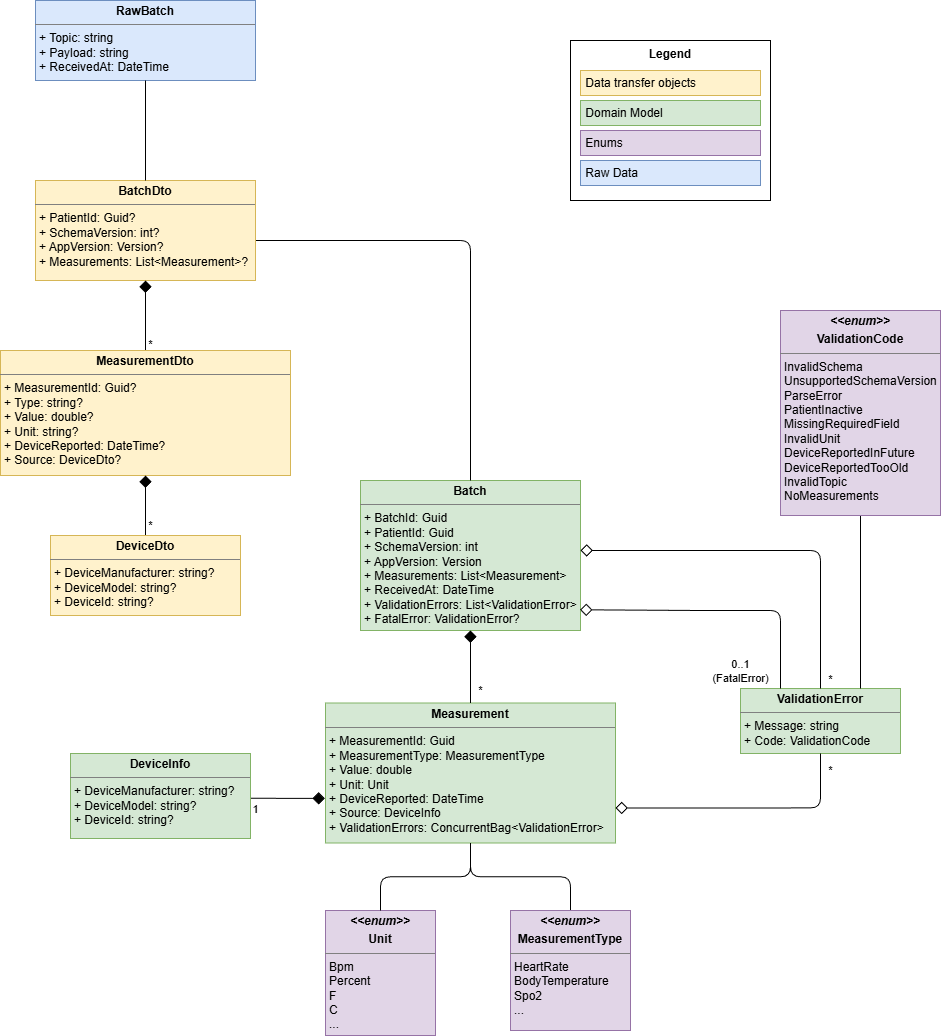

The diagram above was exported from draw.io. Its source (the exported page's mxGraphModel, read from the mxfile embedded in the PNG):
<mxGraphModel dx="2951" dy="2717" grid="1" gridSize="10" guides="1" tooltips="1" connect="1" arrows="1" fold="1" page="1" pageScale="1" pageWidth="1400" pageHeight="1000" math="0" shadow="0">
  <root>
    <mxCell id="0" />
    <mxCell id="1" parent="0" />
    <mxCell id="legend-box" parent="1" style="rounded=0;whiteSpace=wrap;html=1;align=center;verticalAlign=top;" value="&lt;b&gt;Legend&lt;/b&gt;" vertex="1">
      <mxGeometry height="160" width="200" x="1950" y="-330" as="geometry" />
    </mxCell>
    <mxCell id="legend-raw" parent="1" style="rounded=0;whiteSpace=wrap;html=1;align=left;fillColor=#fff2cc;strokeColor=#d6b656;" value="&amp;nbsp;Data transfer objects" vertex="1">
      <mxGeometry height="25" width="180" x="1960" y="-300" as="geometry" />
    </mxCell>
    <mxCell id="legend-domain" parent="1" style="rounded=0;whiteSpace=wrap;html=1;align=left;fillColor=#d5e8d4;strokeColor=#82b366;" value="&amp;nbsp;Domain Model" vertex="1">
      <mxGeometry height="25" width="180" x="1960" y="-270" as="geometry" />
    </mxCell>
    <mxCell id="legend-enum" parent="1" style="rounded=0;whiteSpace=wrap;html=1;align=left;fillColor=#e1d5e7;strokeColor=#9673a6;" value="&amp;nbsp;Enums" vertex="1">
      <mxGeometry height="25" width="180" x="1960" y="-240" as="geometry" />
    </mxCell>
    <mxCell id="legend-input" parent="1" style="rounded=0;whiteSpace=wrap;html=1;align=left;fillColor=#dae8fc;strokeColor=#6c8ebf;" value="&amp;nbsp;Raw Data" vertex="1">
      <mxGeometry height="25" width="180" x="1960" y="-210" as="geometry" />
    </mxCell>
    <mxCell id="aix9jjtyMjvRyKWAsShW-25" edge="1" parent="1" source="aix9jjtyMjvRyKWAsShW-18" style="edgeStyle=orthogonalEdgeStyle;rounded=1;orthogonalLoop=1;jettySize=auto;html=1;entryX=1.002;entryY=0.526;entryDx=0;entryDy=0;curved=0;endArrow=none;endFill=0;startArrow=diamond;startFill=1;endSize=10;startSize=10;exitX=-0.002;exitY=0.681;exitDx=0;exitDy=0;exitPerimeter=0;entryPerimeter=0;" target="aix9jjtyMjvRyKWAsShW-22" value="1">
      <mxGeometry relative="1" x="0.8808" y="11" as="geometry">
        <mxPoint as="offset" />
        <Array as="points" />
        <mxPoint x="1690" y="429.89" as="sourcePoint" />
        <mxPoint x="1590" y="429.89" as="targetPoint" />
      </mxGeometry>
    </mxCell>
    <mxCell id="aix9jjtyMjvRyKWAsShW-37" edge="1" parent="1" source="aix9jjtyMjvRyKWAsShW-18" style="edgeStyle=orthogonalEdgeStyle;shape=connector;rounded=1;orthogonalLoop=1;jettySize=auto;html=1;entryX=0.5;entryY=0;entryDx=0;entryDy=0;strokeColor=default;align=center;verticalAlign=middle;fontFamily=Helvetica;fontSize=11;fontColor=default;labelBackgroundColor=default;endArrow=none;endFill=0;endSize=10;curved=0;" target="aix9jjtyMjvRyKWAsShW-36">
      <mxGeometry relative="1" as="geometry" />
    </mxCell>
    <mxCell id="aix9jjtyMjvRyKWAsShW-18" parent="1" style="verticalAlign=middle;align=left;overflow=fill;html=1;whiteSpace=wrap;fillColor=#d5e8d4;strokeColor=#82b366;rounded=0;fontFamily=Helvetica;fontSize=12;" value="&lt;p style=&quot;margin:0px;margin-top:4px;text-align:center;&quot;&gt;&lt;b&gt;Measurement&lt;/b&gt;&lt;/p&gt;&lt;hr size=&quot;1&quot; style=&quot;border-style:solid;&quot;&gt;&lt;p style=&quot;margin:0px;margin-left:4px;&quot;&gt;+ MeasurementId: Guid&lt;br&gt;+ MeasurementType: MeasurementType&lt;br&gt;+ Value: double&lt;br&gt;+ Unit: Unit&lt;br&gt;+ DeviceReported: DateTime&lt;br&gt;+ Source: DeviceInfo&lt;br&gt;+ ValidationErrors: ConcurrentBag&amp;lt;ValidationError&amp;gt;&lt;/p&gt;" vertex="1">
      <mxGeometry height="140" width="290" x="1705" y="332.5" as="geometry" />
    </mxCell>
    <mxCell id="aix9jjtyMjvRyKWAsShW-20" parent="1" style="verticalAlign=middle;align=left;overflow=fill;html=1;whiteSpace=wrap;fillColor=#d5e8d4;strokeColor=#82b366;rounded=0;fontFamily=Helvetica;fontSize=12;" value="&lt;p style=&quot;margin:0px;margin-top:4px;text-align:center;&quot;&gt;&lt;b&gt;Batch&lt;/b&gt;&lt;/p&gt;&lt;hr size=&quot;1&quot; style=&quot;border-style:solid;&quot;&gt;&lt;p style=&quot;margin:0px;margin-left:4px;&quot;&gt;+ BatchId: Guid&lt;/p&gt;&lt;p style=&quot;margin:0px;margin-left:4px;&quot;&gt;+&amp;nbsp;&lt;span style=&quot;background-color: transparent; color: light-dark(rgb(0, 0, 0), rgb(255, 255, 255));&quot;&gt;PatientId: Guid&lt;/span&gt;&lt;/p&gt;&lt;p style=&quot;margin:0px;margin-left:4px;&quot;&gt;&lt;span style=&quot;background-color: transparent; color: light-dark(rgb(0, 0, 0), rgb(255, 255, 255));&quot;&gt;+ SchemaVersion: int&lt;/span&gt;&lt;/p&gt;&lt;p style=&quot;margin:0px;margin-left:4px;&quot;&gt;+ AppVersion: Version&lt;br&gt;+ Measurements: List&amp;lt;Measurement&amp;gt;&lt;br&gt;+ ReceivedAt: DateTime&lt;br&gt;+ ValidationErrors: List&amp;lt;ValidationError&amp;gt;&lt;br&gt;+ FatalError: ValidationError?&lt;/p&gt;" vertex="1">
      <mxGeometry height="150" width="220" x="1740" y="110" as="geometry" />
    </mxCell>
    <mxCell id="aix9jjtyMjvRyKWAsShW-21" parent="1" style="verticalAlign=middle;align=left;overflow=fill;html=1;whiteSpace=wrap;fillColor=#d5e8d4;strokeColor=#82b366;rounded=0;fontFamily=Helvetica;fontSize=12;" value="&lt;p style=&quot;margin:0px;margin-top:4px;text-align:center;&quot;&gt;&lt;b&gt;ValidationError&lt;/b&gt;&lt;/p&gt;&lt;hr size=&quot;1&quot; style=&quot;border-style:solid;&quot;&gt;&lt;p style=&quot;margin:0px;margin-left:4px;&quot;&gt;+ Message: string&lt;br&gt;+ Code: ValidationCode&lt;/p&gt;" vertex="1">
      <mxGeometry height="65" width="160" x="2120" y="318" as="geometry" />
    </mxCell>
    <mxCell id="aix9jjtyMjvRyKWAsShW-22" parent="1" style="verticalAlign=middle;align=left;overflow=fill;html=1;whiteSpace=wrap;fillColor=#d5e8d4;strokeColor=#82b366;rounded=0;fontFamily=Helvetica;fontSize=12;" value="&lt;p style=&quot;margin:0px;margin-top:4px;text-align:center;&quot;&gt;&lt;b&gt;DeviceInfo&lt;/b&gt;&lt;/p&gt;&lt;hr size=&quot;1&quot; style=&quot;border-style:solid;&quot;&gt;&lt;p style=&quot;margin:0px;margin-left:4px;&quot;&gt;+ DeviceManufacturer: string?&lt;br&gt;+ DeviceModel: string?&lt;br&gt;+ DeviceId: string?&lt;/p&gt;" vertex="1">
      <mxGeometry height="85" width="180" x="1450" y="383" as="geometry" />
    </mxCell>
    <mxCell id="aix9jjtyMjvRyKWAsShW-26" edge="1" parent="1" source="aix9jjtyMjvRyKWAsShW-21" style="edgeStyle=orthogonalEdgeStyle;rounded=1;orthogonalLoop=1;jettySize=auto;html=1;endArrow=diamond;endFill=0;endSize=10;curved=0;exitX=0.5;exitY=0;exitDx=0;exitDy=0;" value="&lt;span style=&quot;color: rgb(0, 0, 0); font-family: Helvetica; font-size: 11px; font-style: normal; font-variant-ligatures: normal; font-variant-caps: normal; font-weight: 400; letter-spacing: normal; orphans: 2; text-align: center; text-indent: 0px; text-transform: none; widows: 2; word-spacing: 0px; -webkit-text-stroke-width: 0px; white-space: nowrap; background-color: rgb(255, 255, 255); text-decoration-thickness: initial; text-decoration-style: initial; text-decoration-color: initial; display: inline !important; float: none;&quot;&gt;*&lt;/span&gt;">
      <mxGeometry relative="1" x="-0.9577" y="-10" as="geometry">
        <mxPoint as="offset" />
        <Array as="points">
          <mxPoint x="2200" y="180" />
        </Array>
        <mxPoint x="2200" y="310" as="sourcePoint" />
        <mxPoint x="1960" y="180" as="targetPoint" />
      </mxGeometry>
    </mxCell>
    <mxCell id="aix9jjtyMjvRyKWAsShW-23" edge="1" parent="1" source="aix9jjtyMjvRyKWAsShW-20" style="edgeStyle=orthogonalEdgeStyle;rounded=1;orthogonalLoop=1;jettySize=auto;html=1;curved=0;endArrow=none;endFill=0;jumpStyle=none;sourcePerimeterSpacing=0;startArrow=diamond;startFill=1;exitX=0.5;exitY=1;exitDx=0;exitDy=0;endSize=10;startSize=10;" target="aix9jjtyMjvRyKWAsShW-18" value="*">
      <mxGeometry relative="1" x="0.6552" y="10" as="geometry">
        <mxPoint as="offset" />
      </mxGeometry>
    </mxCell>
    <mxCell id="aix9jjtyMjvRyKWAsShW-28" edge="1" parent="1" source="aix9jjtyMjvRyKWAsShW-21" style="edgeStyle=orthogonalEdgeStyle;shape=connector;rounded=1;orthogonalLoop=1;jettySize=auto;html=1;entryX=1;entryY=0.75;entryDx=0;entryDy=0;strokeColor=default;align=center;verticalAlign=middle;fontFamily=Helvetica;fontSize=11;fontColor=default;labelBackgroundColor=default;endArrow=diamond;endFill=0;endSize=10;curved=0;exitX=0.5;exitY=1;exitDx=0;exitDy=0;" target="aix9jjtyMjvRyKWAsShW-18" value="*">
      <mxGeometry relative="1" x="-0.869" y="10" as="geometry">
        <mxPoint as="offset" />
        <Array as="points">
          <mxPoint x="2200" y="438" />
        </Array>
      </mxGeometry>
    </mxCell>
    <mxCell id="aix9jjtyMjvRyKWAsShW-30" edge="1" parent="1" source="aix9jjtyMjvRyKWAsShW-21" style="edgeStyle=orthogonalEdgeStyle;shape=connector;rounded=1;orthogonalLoop=1;jettySize=auto;html=1;entryX=0.998;entryY=0.862;entryDx=0;entryDy=0;entryPerimeter=0;strokeColor=default;align=center;verticalAlign=middle;fontFamily=Helvetica;fontSize=11;fontColor=default;labelBackgroundColor=default;endArrow=diamond;endFill=0;endSize=10;curved=0;exitX=0.25;exitY=0;exitDx=0;exitDy=0;" target="aix9jjtyMjvRyKWAsShW-20">
      <mxGeometry relative="1" as="geometry">
        <Array as="points">
          <mxPoint x="2160" y="240" />
          <mxPoint x="2080" y="240" />
        </Array>
      </mxGeometry>
    </mxCell>
    <mxCell id="aix9jjtyMjvRyKWAsShW-31" connectable="0" parent="aix9jjtyMjvRyKWAsShW-30" style="edgeLabel;html=1;align=center;verticalAlign=middle;resizable=0;points=[];fontFamily=Helvetica;fontSize=11;fontColor=default;labelBackgroundColor=default;" value="0..1&lt;div&gt;(FatalError)&lt;/div&gt;" vertex="1">
      <mxGeometry relative="1" x="-0.2208" y="-1" as="geometry">
        <mxPoint x="-10" y="61" as="offset" />
      </mxGeometry>
    </mxCell>
    <mxCell id="aix9jjtyMjvRyKWAsShW-33" edge="1" parent="1" source="aix9jjtyMjvRyKWAsShW-32" style="edgeStyle=orthogonalEdgeStyle;shape=connector;rounded=1;orthogonalLoop=1;jettySize=auto;html=1;entryX=0.75;entryY=0;entryDx=0;entryDy=0;strokeColor=default;align=center;verticalAlign=middle;fontFamily=Helvetica;fontSize=11;fontColor=default;labelBackgroundColor=default;endArrow=none;endFill=0;endSize=10;exitX=0.5;exitY=1;exitDx=0;exitDy=0;curved=0;" target="aix9jjtyMjvRyKWAsShW-21" value="">
      <mxGeometry relative="1" x="-0.7605" y="-28" as="geometry">
        <mxPoint x="-20" y="-8" as="offset" />
        <Array as="points">
          <mxPoint x="2240" y="170" />
          <mxPoint x="2240" y="170" />
        </Array>
      </mxGeometry>
    </mxCell>
    <mxCell id="aix9jjtyMjvRyKWAsShW-32" parent="1" style="verticalAlign=middle;align=left;overflow=fill;html=1;whiteSpace=wrap;fillColor=#e1d5e7;strokeColor=#9673a6;rounded=0;fontFamily=Helvetica;fontSize=12;" value="&lt;p style=&quot;margin:0px;margin-top:4px;text-align:center;&quot;&gt;&lt;b&gt;&lt;i&gt;&amp;lt;&amp;lt;enum&amp;gt;&amp;gt;&lt;/i&gt;&lt;/b&gt;&lt;/p&gt;&lt;p style=&quot;margin:0px;margin-top:4px;text-align:center;&quot;&gt;&lt;b&gt;ValidationCode&lt;/b&gt;&lt;/p&gt;&lt;hr size=&quot;1&quot; style=&quot;border-style:solid;&quot;&gt;&lt;p style=&quot;margin:0px;margin-left:4px;&quot;&gt;InvalidSchema&lt;br&gt;UnsupportedSchemaVersion&lt;br&gt;ParseError&lt;br&gt;PatientInactive&lt;br&gt;MissingRequiredField&lt;br&gt;InvalidUnit&lt;br&gt;DeviceReportedInFuture&lt;br&gt;DeviceReportedTooOld&lt;br&gt;InvalidTopic&lt;br&gt;NoMeasurements&lt;/p&gt;" vertex="1">
      <mxGeometry height="205" width="160" x="2160" y="-60" as="geometry" />
    </mxCell>
    <mxCell id="aix9jjtyMjvRyKWAsShW-34" parent="1" style="verticalAlign=middle;align=left;overflow=fill;html=1;whiteSpace=wrap;fillColor=#e1d5e7;strokeColor=#9673a6;rounded=0;fontFamily=Helvetica;fontSize=12;" value="&lt;p style=&quot;margin:0px;margin-top:4px;text-align:center;&quot;&gt;&lt;b&gt;&lt;i&gt;&amp;lt;&amp;lt;enum&amp;gt;&amp;gt;&lt;/i&gt;&lt;/b&gt;&lt;/p&gt;&lt;p style=&quot;margin:0px;margin-top:4px;text-align:center;&quot;&gt;&lt;b&gt;Unit&lt;/b&gt;&lt;/p&gt;&lt;hr size=&quot;1&quot; style=&quot;border-style:solid;&quot;&gt;&lt;p style=&quot;margin:0px;margin-left:4px;&quot;&gt;Bpm&lt;/p&gt;&lt;p style=&quot;margin:0px;margin-left:4px;&quot;&gt;Percent&lt;/p&gt;&lt;p style=&quot;margin:0px;margin-left:4px;&quot;&gt;F&lt;/p&gt;&lt;p style=&quot;margin:0px;margin-left:4px;&quot;&gt;C&lt;/p&gt;&lt;p style=&quot;margin:0px;margin-left:4px;&quot;&gt;...&lt;/p&gt;" vertex="1">
      <mxGeometry height="125" width="110" x="1705" y="540" as="geometry" />
    </mxCell>
    <mxCell id="aix9jjtyMjvRyKWAsShW-35" edge="1" parent="1" source="aix9jjtyMjvRyKWAsShW-18" style="edgeStyle=orthogonalEdgeStyle;shape=connector;rounded=1;orthogonalLoop=1;jettySize=auto;html=1;entryX=0.5;entryY=0;entryDx=0;entryDy=0;strokeColor=default;align=center;verticalAlign=middle;fontFamily=Helvetica;fontSize=11;fontColor=default;labelBackgroundColor=default;endArrow=none;endFill=0;endSize=10;curved=0;" target="aix9jjtyMjvRyKWAsShW-34">
      <mxGeometry relative="1" as="geometry" />
    </mxCell>
    <mxCell id="aix9jjtyMjvRyKWAsShW-36" parent="1" style="verticalAlign=middle;align=left;overflow=fill;html=1;whiteSpace=wrap;fillColor=#e1d5e7;strokeColor=#9673a6;rounded=0;fontFamily=Helvetica;fontSize=12;" value="&lt;p style=&quot;margin:0px;margin-top:4px;text-align:center;&quot;&gt;&lt;b&gt;&lt;i&gt;&amp;lt;&amp;lt;enum&amp;gt;&amp;gt;&lt;/i&gt;&lt;/b&gt;&lt;/p&gt;&lt;p style=&quot;margin:0px;margin-top:4px;text-align:center;&quot;&gt;&lt;b&gt;MeasurementType&lt;/b&gt;&lt;/p&gt;&lt;hr size=&quot;1&quot; style=&quot;border-style:solid;&quot;&gt;&lt;p style=&quot;margin:0px;margin-left:4px;&quot;&gt;HeartRate&lt;br&gt;BodyTemperature&lt;br&gt;Spo2&lt;/p&gt;&lt;p style=&quot;margin:0px;margin-left:4px;&quot;&gt;...&lt;/p&gt;" vertex="1">
      <mxGeometry height="120" width="120" x="1890" y="540" as="geometry" />
    </mxCell>
    <mxCell id="aix9jjtyMjvRyKWAsShW-45" edge="1" parent="1" source="aix9jjtyMjvRyKWAsShW-38" style="edgeStyle=orthogonalEdgeStyle;shape=connector;rounded=1;orthogonalLoop=1;jettySize=auto;html=1;strokeColor=default;align=center;verticalAlign=middle;fontFamily=Helvetica;fontSize=11;fontColor=default;labelBackgroundColor=default;endArrow=none;endFill=0;endSize=10;curved=0;entryX=0.5;entryY=0;entryDx=0;entryDy=0;" target="aix9jjtyMjvRyKWAsShW-20">
      <mxGeometry relative="1" as="geometry">
        <Array as="points">
          <mxPoint x="1850" y="-130" />
        </Array>
      </mxGeometry>
    </mxCell>
    <mxCell id="aix9jjtyMjvRyKWAsShW-38" parent="1" style="verticalAlign=middle;align=left;overflow=fill;html=1;whiteSpace=wrap;fillColor=#fff2cc;strokeColor=#d6b656;rounded=0;fontFamily=Helvetica;fontSize=12;" value="&lt;p style=&quot;margin:0px;margin-top:4px;text-align:center;&quot;&gt;&lt;b&gt;BatchDto&lt;/b&gt;&lt;/p&gt;&lt;hr size=&quot;1&quot; style=&quot;border-style:solid;&quot;&gt;&lt;p style=&quot;margin:0px;margin-left:4px;&quot;&gt;&lt;span style=&quot;background-color: transparent; color: light-dark(rgb(0, 0, 0), rgb(255, 255, 255));&quot;&gt;+&amp;nbsp;&lt;/span&gt;&lt;span style=&quot;background-color: transparent; color: light-dark(rgb(0, 0, 0), rgb(255, 255, 255));&quot;&gt;PatientId: Guid?&lt;/span&gt;&lt;/p&gt;&lt;p style=&quot;margin:0px;margin-left:4px;&quot;&gt;&lt;span style=&quot;background-color: transparent; color: light-dark(rgb(0, 0, 0), rgb(255, 255, 255));&quot;&gt;+ SchemaVersion: int?&lt;/span&gt;&lt;/p&gt;&lt;p style=&quot;margin:0px;margin-left:4px;&quot;&gt;+ AppVersion: Version?&lt;br&gt;+ Measurements: List&amp;lt;Measurement&amp;gt;?&lt;br&gt;&lt;br&gt;&lt;/p&gt;" vertex="1">
      <mxGeometry height="100" width="220" x="1415" y="-190" as="geometry" />
    </mxCell>
    <mxCell id="aix9jjtyMjvRyKWAsShW-44" edge="1" parent="1" source="aix9jjtyMjvRyKWAsShW-39" style="edgeStyle=orthogonalEdgeStyle;shape=connector;rounded=0;orthogonalLoop=1;jettySize=auto;html=1;entryX=0.5;entryY=1;entryDx=0;entryDy=0;strokeColor=default;align=center;verticalAlign=middle;fontFamily=Helvetica;fontSize=11;fontColor=default;labelBackgroundColor=default;endArrow=diamond;endFill=1;endSize=10;" target="aix9jjtyMjvRyKWAsShW-38" value="*">
      <mxGeometry relative="1" x="-0.8571" y="-5" as="geometry">
        <mxPoint as="offset" />
      </mxGeometry>
    </mxCell>
    <mxCell id="aix9jjtyMjvRyKWAsShW-39" parent="1" style="verticalAlign=middle;align=left;overflow=fill;html=1;whiteSpace=wrap;fillColor=#fff2cc;strokeColor=#d6b656;rounded=0;fontFamily=Helvetica;fontSize=12;" value="&lt;p style=&quot;margin:0px;margin-top:4px;text-align:center;&quot;&gt;&lt;b&gt;MeasurementDto&lt;/b&gt;&lt;/p&gt;&lt;hr size=&quot;1&quot; style=&quot;border-style:solid;&quot;&gt;&lt;p style=&quot;margin:0px;margin-left:4px;&quot;&gt;+ MeasurementId: Guid?&lt;br&gt;+ Type: string?&lt;br&gt;+ Value: double?&lt;br&gt;+ Unit: string?&lt;br&gt;+ DeviceReported: DateTime?&lt;br&gt;+ Source: DeviceDto?&lt;br&gt;&lt;/p&gt;" vertex="1">
      <mxGeometry height="125" width="290" x="1380" y="-20" as="geometry" />
    </mxCell>
    <mxCell id="aix9jjtyMjvRyKWAsShW-43" edge="1" parent="1" source="aix9jjtyMjvRyKWAsShW-40" style="edgeStyle=orthogonalEdgeStyle;shape=connector;rounded=0;orthogonalLoop=1;jettySize=auto;html=1;entryX=0.5;entryY=1;entryDx=0;entryDy=0;strokeColor=default;align=center;verticalAlign=middle;fontFamily=Helvetica;fontSize=11;fontColor=default;labelBackgroundColor=default;endArrow=diamond;endFill=1;endSize=10;" target="aix9jjtyMjvRyKWAsShW-39" value="*">
      <mxGeometry relative="1" x="-0.6667" y="-5" as="geometry">
        <mxPoint as="offset" />
      </mxGeometry>
    </mxCell>
    <mxCell id="aix9jjtyMjvRyKWAsShW-40" parent="1" style="verticalAlign=middle;align=left;overflow=fill;html=1;whiteSpace=wrap;fillColor=#fff2cc;strokeColor=#d6b656;rounded=0;fontFamily=Helvetica;fontSize=12;" value="&lt;p style=&quot;margin:0px;margin-top:4px;text-align:center;&quot;&gt;&lt;b&gt;DeviceDto&lt;/b&gt;&lt;/p&gt;&lt;hr size=&quot;1&quot; style=&quot;border-style:solid;&quot;&gt;&lt;p style=&quot;margin:0px;margin-left:4px;&quot;&gt;+ DeviceManufacturer: string?&lt;br&gt;+ DeviceModel: string?&lt;br&gt;+ DeviceId: string?&lt;/p&gt;" vertex="1">
      <mxGeometry height="80" width="190" x="1430" y="165" as="geometry" />
    </mxCell>
    <mxCell id="aix9jjtyMjvRyKWAsShW-46" parent="1" style="verticalAlign=middle;align=left;overflow=fill;html=1;whiteSpace=wrap;fillColor=#dae8fc;strokeColor=#6c8ebf;rounded=0;fontFamily=Helvetica;fontSize=12;" value="&lt;p style=&quot;margin:0px;margin-top:4px;text-align:center;&quot;&gt;&lt;b&gt;RawBatch&lt;/b&gt;&lt;/p&gt;&lt;hr size=&quot;1&quot; style=&quot;border-style:solid;&quot;&gt;&lt;p style=&quot;margin:0px;margin-left:4px;&quot;&gt;+ Topic: string&lt;/p&gt;&lt;p style=&quot;margin:0px;margin-left:4px;&quot;&gt;+ Payload: string&lt;/p&gt;&lt;p style=&quot;margin:0px;margin-left:4px;&quot;&gt;+ ReceivedAt: DateTime&lt;/p&gt;" vertex="1">
      <mxGeometry height="80" width="220" x="1415" y="-370" as="geometry" />
    </mxCell>
    <mxCell id="aix9jjtyMjvRyKWAsShW-47" edge="1" parent="1" source="aix9jjtyMjvRyKWAsShW-46" style="edgeStyle=orthogonalEdgeStyle;shape=connector;rounded=1;orthogonalLoop=1;jettySize=auto;html=1;entryX=0.5;entryY=0;entryDx=0;entryDy=0;strokeColor=default;align=center;verticalAlign=middle;fontFamily=Helvetica;fontSize=11;fontColor=default;labelBackgroundColor=default;endArrow=none;endFill=0;endSize=10;curved=0;" target="aix9jjtyMjvRyKWAsShW-38">
      <mxGeometry relative="1" as="geometry" />
    </mxCell>
  </root>
</mxGraphModel>